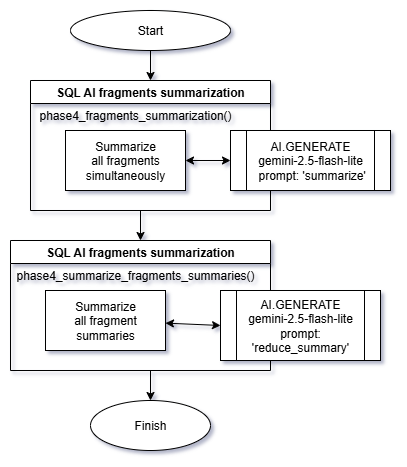

The diagram above was exported from draw.io. Its source (the exported page's mxGraphModel, read from the mxfile embedded in the PNG):
<mxGraphModel dx="1800" dy="722" grid="1" gridSize="10" guides="1" tooltips="1" connect="1" arrows="1" fold="1" page="1" pageScale="1" pageWidth="850" pageHeight="1100" math="0" shadow="0">
  <root>
    <mxCell id="0" />
    <mxCell id="1" parent="0" />
    <mxCell id="XrWRJdiSMki7lxq7awsa-1" value="Start" style="ellipse;whiteSpace=wrap;html=1;" parent="1" vertex="1">
      <mxGeometry x="340" y="70" width="160" height="40" as="geometry" />
    </mxCell>
    <mxCell id="XrWRJdiSMki7lxq7awsa-2" style="edgeStyle=orthogonalEdgeStyle;rounded=0;orthogonalLoop=1;jettySize=auto;html=1;exitX=0.5;exitY=1;exitDx=0;exitDy=0;entryX=0.5;entryY=0;entryDx=0;entryDy=0;" parent="1" target="XrWRJdiSMki7lxq7awsa-16" edge="1">
      <mxGeometry relative="1" as="geometry">
        <mxPoint x="420" y="110" as="sourcePoint" />
      </mxGeometry>
    </mxCell>
    <mxCell id="XrWRJdiSMki7lxq7awsa-31" style="edgeStyle=orthogonalEdgeStyle;rounded=0;orthogonalLoop=1;jettySize=auto;html=1;exitX=0.5;exitY=1;exitDx=0;exitDy=0;entryX=0.5;entryY=0;entryDx=0;entryDy=0;" parent="1" source="XrWRJdiSMki7lxq7awsa-16" target="XrWRJdiSMki7lxq7awsa-24" edge="1">
      <mxGeometry relative="1" as="geometry" />
    </mxCell>
    <mxCell id="XrWRJdiSMki7lxq7awsa-16" value="SQL AI fragments summarization" style="swimlane;whiteSpace=wrap;html=1;" parent="1" vertex="1">
      <mxGeometry x="300" y="140" width="240" height="130" as="geometry" />
    </mxCell>
    <mxCell id="XrWRJdiSMki7lxq7awsa-17" value="Summarize&lt;br&gt;all fragments&lt;br&gt;simultaneously" style="rounded=0;whiteSpace=wrap;html=1;" parent="XrWRJdiSMki7lxq7awsa-16" vertex="1">
      <mxGeometry x="35" y="50" width="120" height="60" as="geometry" />
    </mxCell>
    <mxCell id="XrWRJdiSMki7lxq7awsa-18" value="phase4_fragments_summarization()" style="text;html=1;align=center;verticalAlign=middle;whiteSpace=wrap;rounded=0;" parent="XrWRJdiSMki7lxq7awsa-16" vertex="1">
      <mxGeometry y="20" width="210" height="30" as="geometry" />
    </mxCell>
    <mxCell id="XrWRJdiSMki7lxq7awsa-21" value="AI.GENERATE&lt;br&gt;gemini-2.5-flash-lite&lt;br&gt;&amp;nbsp;prompt: 'summarize'" style="shape=process;whiteSpace=wrap;html=1;backgroundOutline=1;" parent="1" vertex="1">
      <mxGeometry x="500" y="190" width="160" height="60" as="geometry" />
    </mxCell>
    <mxCell id="XrWRJdiSMki7lxq7awsa-22" value="" style="endArrow=classic;startArrow=classic;html=1;rounded=0;entryX=0;entryY=0.5;entryDx=0;entryDy=0;" parent="1" source="XrWRJdiSMki7lxq7awsa-17" target="XrWRJdiSMki7lxq7awsa-21" edge="1">
      <mxGeometry width="50" height="50" relative="1" as="geometry">
        <mxPoint x="125" y="-190" as="sourcePoint" />
        <mxPoint x="525.7106781186548" y="220" as="targetPoint" />
      </mxGeometry>
    </mxCell>
    <mxCell id="XrWRJdiSMki7lxq7awsa-23" value="Finish" style="ellipse;whiteSpace=wrap;html=1;" parent="1" vertex="1">
      <mxGeometry x="360" y="460" width="120" height="50" as="geometry" />
    </mxCell>
    <mxCell id="XrWRJdiSMki7lxq7awsa-32" style="edgeStyle=orthogonalEdgeStyle;rounded=0;orthogonalLoop=1;jettySize=auto;html=1;exitX=0.5;exitY=1;exitDx=0;exitDy=0;entryX=0.5;entryY=0;entryDx=0;entryDy=0;" parent="1" source="XrWRJdiSMki7lxq7awsa-24" target="XrWRJdiSMki7lxq7awsa-23" edge="1">
      <mxGeometry relative="1" as="geometry" />
    </mxCell>
    <mxCell id="XrWRJdiSMki7lxq7awsa-24" value="SQL AI fragments summarization" style="swimlane;whiteSpace=wrap;html=1;" parent="1" vertex="1">
      <mxGeometry x="280" y="300" width="260" height="130" as="geometry" />
    </mxCell>
    <mxCell id="XrWRJdiSMki7lxq7awsa-25" value="Summarize&lt;br&gt;all fragment&lt;br&gt;summaries" style="rounded=0;whiteSpace=wrap;html=1;" parent="XrWRJdiSMki7lxq7awsa-24" vertex="1">
      <mxGeometry x="35" y="50" width="120" height="60" as="geometry" />
    </mxCell>
    <mxCell id="XrWRJdiSMki7lxq7awsa-26" value="phase4_summarize_fragments_summaries()" style="text;html=1;align=center;verticalAlign=middle;whiteSpace=wrap;rounded=0;" parent="XrWRJdiSMki7lxq7awsa-24" vertex="1">
      <mxGeometry y="20" width="250" height="30" as="geometry" />
    </mxCell>
    <mxCell id="XrWRJdiSMki7lxq7awsa-29" value="AI.GENERATE&lt;br&gt;gemini-2.5-flash-lite&lt;br&gt;prompt: 'reduce_summary'" style="shape=process;whiteSpace=wrap;html=1;backgroundOutline=1;" parent="1" vertex="1">
      <mxGeometry x="490" y="350" width="160" height="70" as="geometry" />
    </mxCell>
    <mxCell id="XrWRJdiSMki7lxq7awsa-30" value="" style="endArrow=classic;startArrow=classic;html=1;rounded=0;entryX=0;entryY=0.5;entryDx=0;entryDy=0;" parent="1" source="XrWRJdiSMki7lxq7awsa-25" target="XrWRJdiSMki7lxq7awsa-29" edge="1">
      <mxGeometry width="50" height="50" relative="1" as="geometry">
        <mxPoint x="125" y="-30" as="sourcePoint" />
        <mxPoint x="525.7106781186548" y="380" as="targetPoint" />
      </mxGeometry>
    </mxCell>
  </root>
</mxGraphModel>